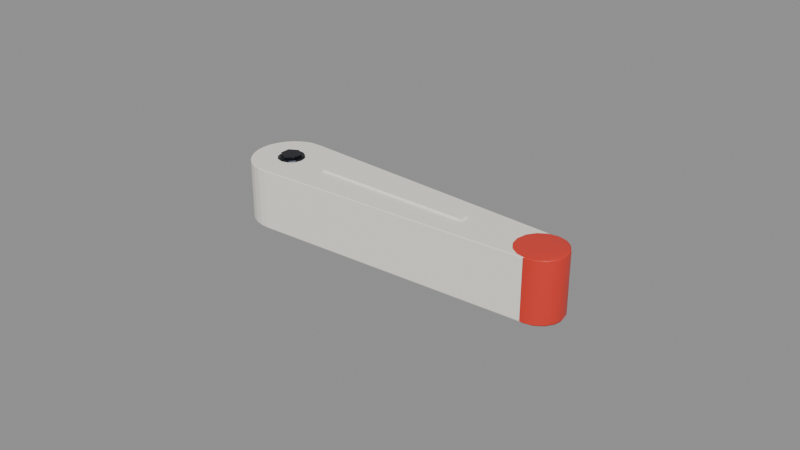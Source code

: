 # Source: Pinball_Flipper.blend  (saved by Blender 4.3.34; exported with 4.5.12 LTS)
import bpy
from mathutils import Matrix  # noqa: F401  (used for matrix-valued properties, if any)

bpy.ops.wm.read_factory_settings(use_empty=True)
scene = bpy.context.scene
scene.name = 'Scene'

# ---- materials (node trees are filled in below, after node groups)
mat_rubber___warm_white = bpy.data.materials.new('Rubber | warm white')
mat_rubber___warm_white.diffuse_color = (0.9387, 0.9131, 0.8228, 1.0)
mat_tip___red_rubber = bpy.data.materials.new('Tip | red rubber')
mat_tip___red_rubber.diffuse_color = (0.7379, 0.03955, 0.02416, 1.0)
mat_pivot___gunmetal = bpy.data.materials.new('Pivot | gunmetal')
mat_pivot___gunmetal.diffuse_color = (0.02956, 0.03434, 0.04519, 1.0)

# ---- material node trees
mat_rubber___warm_white.use_nodes = True; mat_rubber___warm_white.node_tree.nodes.clear()
_N = mat_rubber___warm_white.node_tree.nodes; _L = mat_rubber___warm_white.node_tree.links
n0 = _N.new('ShaderNodeBsdfPrincipled'); n0.name = 'Principled BSDF'; n0.location = (10, 300)
n0.inputs[0].default_value = (0.9387, 0.9131, 0.8228, 1.0)
n0.inputs[2].default_value = 0.48
n1 = _N.new('ShaderNodeOutputMaterial'); n1.name = 'Material Output'; n1.location = (300, 300)
_L.new(n0.outputs[0], n1.inputs[0])
n1.is_active_output = True
mat_tip___red_rubber.use_nodes = True; mat_tip___red_rubber.node_tree.nodes.clear()
_N = mat_tip___red_rubber.node_tree.nodes; _L = mat_tip___red_rubber.node_tree.links
n0 = _N.new('ShaderNodeBsdfPrincipled'); n0.name = 'Principled BSDF'; n0.location = (10, 300)
n0.inputs[0].default_value = (0.7379, 0.03955, 0.02416, 1.0)
n0.inputs[2].default_value = 0.42
n1 = _N.new('ShaderNodeOutputMaterial'); n1.name = 'Material Output'; n1.location = (300, 300)
_L.new(n0.outputs[0], n1.inputs[0])
n1.is_active_output = True
mat_pivot___gunmetal.use_nodes = True; mat_pivot___gunmetal.node_tree.nodes.clear()
_N = mat_pivot___gunmetal.node_tree.nodes; _L = mat_pivot___gunmetal.node_tree.links
n0 = _N.new('ShaderNodeBsdfPrincipled'); n0.name = 'Principled BSDF'; n0.location = (10, 300)
n0.inputs[0].default_value = (0.02956, 0.03434, 0.04519, 1.0)
n0.inputs[1].default_value = 0.8
n0.inputs[2].default_value = 0.25
n1 = _N.new('ShaderNodeOutputMaterial'); n1.name = 'Material Output'; n1.location = (300, 300)
_L.new(n0.outputs[0], n1.inputs[0])
n1.is_active_output = True

# ---- meshes
me_bat_geometry = bpy.data.meshes.new('Bat_Geometry')
me_bat_geometry.from_pydata([(0.0006491, 0.01258, -0.009543), (0.0006489, 0.01233, -0.0098), (-0.002981, 0.01214, -0.0098), (-0.001899, 0.01246, -0.009543), (-0.004156, 0.01185, -0.0098), (-0.004368, 0.01182, -0.009543), (-0.006417, 0.01076, -0.0098), (-0.006659, 0.0107, -0.009543), (-0.008424, 0.00923, -0.0098), (-0.008677, 0.009136, -0.009543), (-0.01009, 0.007325, -0.0098), (-0.01034, 0.007201, -0.009543), (-0.01134, 0.005122, -0.0098), (-0.01158, 0.004971, -0.009543), (-0.01212, 0.002712, -0.0098), (-0.01234, 0.002538, -0.009543), (-0.01239, 0.0001948, -0.0098), (-0.0126, 1.543e-18, -0.009543), (-0.01216, -0.002327, -0.0098), (-0.01234, -0.002538, -0.009543), (-0.01142, -0.00475, -0.0098), (-0.01158, -0.004971, -0.009543), (-0.01021, -0.006974, -0.0098), (-0.01034, -0.007201, -0.009543), (-0.008579, -0.008908, -0.0098), (-0.008677, -0.009136, -0.009543), (-0.006589, -0.01047, -0.0098), (-0.006659, -0.0107, -0.009543), (-0.004325, -0.01161, -0.0098), (-0.004368, -0.01182, -0.009543), (-0.001879, -0.01227, -0.0098), (-0.001899, -0.01246, -0.009543), (0.0006491, -0.01242, -0.0098), (0.0006491, -0.01258, -0.009543), (0.09236, -0.007731, -0.0098), (0.0928, -0.00783, -0.009543), (0.09475, -0.00727, -0.0098), (0.09513, -0.00735, -0.009543), (0.09685, -0.006129, -0.0098), (0.0972, -0.006197, -0.009543), (0.0985, -0.004417, -0.0098), (0.09884, -0.004477, -0.009543), (0.09955, -0.002295, -0.0098), (0.09988, -0.002346, -0.009543), (0.09991, 4.198e-05, -0.0098), (0.1002, 0.0, -0.009543), (0.09955, 0.00238, -0.0098), (0.09988, 0.002346, -0.009543), (0.0985, 0.004504, -0.0098), (0.09884, 0.004477, -0.009543), (0.09686, 0.00622, -0.0098), (0.0972, 0.006197, -0.009543), (0.09477, 0.00737, -0.0098), (0.09513, 0.00735, -0.009543), (0.0928, 0.00783, -0.009543), (0.09406, 0.007507, -0.0098), (0.0006489, 0.01233, 0.0098), (0.0006491, 0.01258, 0.009543), (-0.001899, 0.01246, 0.009543), (-0.002981, 0.01214, 0.0098), (-0.004368, 0.01182, 0.009543), (-0.004156, 0.01185, 0.0098), (-0.006659, 0.0107, 0.009543), (-0.006417, 0.01076, 0.0098), (-0.008677, 0.009136, 0.009543), (-0.008424, 0.00923, 0.0098), (-0.01034, 0.007201, 0.009543), (-0.01009, 0.007325, 0.0098), (-0.01158, 0.004971, 0.009543), (-0.01134, 0.005122, 0.0098), (-0.01234, 0.002538, 0.009543), (-0.01212, 0.002712, 0.0098), (-0.0126, 1.543e-18, 0.009543), (-0.01239, 0.0001948, 0.0098), (-0.01234, -0.002538, 0.009543), (-0.01216, -0.002327, 0.0098), (-0.01158, -0.004971, 0.009543), (-0.01142, -0.00475, 0.0098), (-0.01034, -0.007201, 0.009543), (-0.01021, -0.006974, 0.0098), (-0.008677, -0.009136, 0.009543), (-0.008579, -0.008908, 0.0098), (-0.006659, -0.0107, 0.009543), (-0.006589, -0.01047, 0.0098), (-0.004368, -0.01182, 0.009543), (-0.004325, -0.01161, 0.0098), (-0.001899, -0.01246, 0.009543), (-0.001879, -0.01227, 0.0098), (0.0006491, -0.01258, 0.009543), (0.0006491, -0.01242, 0.0098), (0.0928, -0.00783, 0.009543), (0.09236, -0.007731, 0.0098), (0.09513, -0.00735, 0.009543), (0.09475, -0.00727, 0.0098), (0.0972, -0.006197, 0.009543), (0.09685, -0.006129, 0.0098), (0.09884, -0.004477, 0.009543), (0.0985, -0.004417, 0.0098), (0.09988, -0.002346, 0.009543), (0.09955, -0.002295, 0.0098), (0.1002, 0.0, 0.009543), (0.09991, 4.198e-05, 0.0098), (0.09988, 0.002346, 0.009543), (0.09955, 0.00238, 0.0098), (0.09884, 0.004477, 0.009543), (0.0985, 0.004504, 0.0098), (0.0972, 0.006197, 0.009543), (0.09686, 0.00622, 0.0098), (0.09513, 0.00735, 0.009543), (0.09477, 0.00737, 0.0098), (0.09406, 0.007507, 0.0098), (0.0928, 0.00783, 0.009543), (0.015, 0.0016, 0.009775), (0.067, 0.0016, 0.009775), (0.067, -0.0016, 0.009775), (0.015, -0.0016, 0.009775), (0.015, 0.0016, 0.01043), (0.067, 0.0016, 0.01043), (0.067, -0.0016, 0.01043), (0.015, -0.0016, 0.01043)], [], [(1, 6, 4), (56, 63, 65), (1, 8, 6), (56, 59, 61), (1, 10, 8), (56, 65, 67), (1, 12, 10), (56, 67, 69), (1, 14, 12), (56, 69, 71), (1, 16, 14), (56, 71, 73), (1, 18, 16), (56, 73, 75), (1, 20, 18), (56, 75, 77), (1, 22, 20), (56, 77, 79), (1, 24, 22), (56, 79, 81), (1, 26, 24), (56, 81, 83), (1, 28, 26), (56, 83, 85), (1, 30, 28), (56, 85, 87), (1, 32, 30), (56, 87, 89), (1, 34, 32), (56, 89, 91), (1, 36, 34), (56, 91, 93), (1, 38, 36), (56, 93, 95), (1, 40, 38), (56, 95, 97), (1, 42, 40), (56, 97, 99), (1, 44, 42), (56, 99, 101), (1, 46, 44), (56, 101, 103), (1, 48, 46), (56, 103, 105), (1, 50, 48), (56, 105, 107), (1, 52, 50), (56, 107, 109), (1, 55, 52), (56, 109, 110), (0, 58, 57), (1, 4, 2), (54, 0, 57), (3, 60, 58), (5, 7, 62), (5, 62, 60), (7, 9, 64), (7, 64, 62), (9, 11, 66), (9, 66, 64), (11, 13, 68), (11, 68, 66), (13, 15, 70), (13, 70, 68), (15, 17, 72), (15, 72, 70), (17, 19, 74), (17, 74, 72), (19, 21, 76), (19, 76, 74), (21, 23, 78), (21, 78, 76), (23, 25, 80), (23, 80, 78), (25, 27, 82), (25, 82, 80), (27, 29, 84), (27, 84, 82), (29, 31, 86), (29, 86, 84), (31, 33, 88), (31, 88, 86), (33, 35, 90), (33, 90, 88), (35, 37, 92), (35, 92, 90), (37, 39, 94), (37, 94, 92), (39, 41, 96), (39, 96, 94), (41, 43, 98), (41, 98, 96), (43, 45, 100), (43, 100, 98), (45, 47, 102), (45, 102, 100), (47, 49, 104), (47, 104, 102), (49, 51, 106), (49, 106, 104), (51, 53, 108), (51, 108, 106), (53, 54, 111), (53, 111, 108), (54, 57, 111), (3, 5, 60), (56, 61, 63), (1, 2, 3, 0), (2, 4, 5, 3), (57, 58, 59, 56), (58, 60, 61, 59), (4, 6, 7, 5), (60, 62, 63, 61), (6, 8, 9, 7), (62, 64, 65, 63), (8, 10, 11, 9), (64, 66, 67, 65), (10, 12, 13, 11), (66, 68, 69, 67), (12, 14, 15, 13), (68, 70, 71, 69), (14, 16, 17, 15), (70, 72, 73, 71), (16, 18, 19, 17), (72, 74, 75, 73), (18, 20, 21, 19), (74, 76, 77, 75), (20, 22, 23, 21), (76, 78, 79, 77), (22, 24, 25, 23), (78, 80, 81, 79), (24, 26, 27, 25), (80, 82, 83, 81), (26, 28, 29, 27), (82, 84, 85, 83), (28, 30, 31, 29), (84, 86, 87, 85), (30, 32, 33, 31), (86, 88, 89, 87), (32, 34, 35, 33), (88, 90, 91, 89), (34, 36, 37, 35), (90, 92, 93, 91), (36, 38, 39, 37), (92, 94, 95, 93), (38, 40, 41, 39), (94, 96, 97, 95), (40, 42, 43, 41), (96, 98, 99, 97), (42, 44, 45, 43), (98, 100, 101, 99), (44, 46, 47, 45), (100, 102, 103, 101), (46, 48, 49, 47), (102, 104, 105, 103), (48, 50, 51, 49), (104, 106, 107, 105), (50, 52, 53, 51), (106, 108, 109, 107), (0, 54, 55, 1), (52, 55, 54, 53), (56, 110, 111, 57), (108, 111, 110, 109), (0, 3, 58), (112, 113, 114, 115), (116, 119, 118, 117), (112, 116, 117, 113), (113, 117, 118, 114), (114, 118, 119, 115), (115, 119, 116, 112)])
me_bat_geometry.materials.append(mat_rubber___warm_white)
me_bat_geometry.update()
me_tip = bpy.data.meshes.new('Tip')
me_tip.from_pydata([(0.09979, 0.00306, -0.009596), (0.09941, 0.002904, -0.009996), (0.09728, 0.006087, -0.009996), (0.09805, 0.005655, -0.009596), (0.09566, 0.007189, -0.009996), (0.09546, 0.007388, -0.009596), (0.0927, 0.007798, -0.009996), (0.0924, 0.007997, -0.009596), (0.08972, 0.007229, -0.009996), (0.08934, 0.007388, -0.009596), (0.0872, 0.005565, -0.009996), (0.08675, 0.005655, -0.009596), (0.0855, 0.00306, -0.009996), (0.08501, 0.00306, -0.009596), (0.0849, 9.867e-05, -0.009996), (0.0844, -9.793e-19, -0.009596), (0.08548, -0.002864, -0.009996), (0.08501, -0.00306, -0.009596), (0.08717, -0.005374, -0.009996), (0.08675, -0.005655, -0.009596), (0.08969, -0.007043, -0.009996), (0.08934, -0.007388, -0.009596), (0.09265, -0.007615, -0.009996), (0.0924, -0.007997, -0.009596), (0.09562, -0.007004, -0.009996), (0.09546, -0.007388, -0.009596), (0.09812, -0.005304, -0.009996), (0.09805, -0.005655, -0.009596), (0.09979, -0.002779, -0.009996), (0.09979, -0.00306, -0.009596), (0.1004, 0.0, -0.009596), (0.1002, -0.0008506, -0.009996), (0.09941, 0.002904, 0.009996), (0.09979, 0.00306, 0.009596), (0.09805, 0.005655, 0.009596), (0.09728, 0.006087, 0.009996), (0.09546, 0.007388, 0.009596), (0.09566, 0.007189, 0.009996), (0.0924, 0.007997, 0.009596), (0.0927, 0.007798, 0.009996), (0.08934, 0.007388, 0.009596), (0.08972, 0.007229, 0.009996), (0.08675, 0.005655, 0.009596), (0.0872, 0.005565, 0.009996), (0.08501, 0.00306, 0.009596), (0.0855, 0.00306, 0.009996), (0.0844, -9.793e-19, 0.009596), (0.0849, 9.867e-05, 0.009996), (0.08501, -0.00306, 0.009596), (0.08548, -0.002864, 0.009996), (0.08675, -0.005655, 0.009596), (0.08717, -0.005374, 0.009996), (0.08934, -0.007388, 0.009596), (0.08969, -0.007043, 0.009996), (0.0924, -0.007997, 0.009596), (0.09265, -0.007615, 0.009996), (0.09546, -0.007388, 0.009596), (0.09562, -0.007004, 0.009996), (0.09805, -0.005655, 0.009596), (0.09812, -0.005304, 0.009996), (0.09979, -0.00306, 0.009596), (0.09979, -0.002779, 0.009996), (0.1002, -0.0008506, 0.009996), (0.1004, 0.0, 0.009596)], [], [(1, 6, 4), (32, 39, 41), (1, 8, 6), (32, 35, 37), (1, 10, 8), (32, 41, 43), (1, 12, 10), (32, 43, 45), (1, 14, 12), (32, 45, 47), (1, 16, 14), (32, 47, 49), (1, 18, 16), (32, 49, 51), (1, 20, 18), (32, 51, 53), (1, 22, 20), (32, 53, 55), (1, 24, 22), (32, 55, 57), (1, 26, 24), (32, 57, 59), (1, 28, 26), (32, 59, 61), (1, 31, 28), (32, 61, 62), (0, 34, 33), (1, 4, 2), (30, 0, 33), (3, 36, 34), (5, 7, 38), (5, 38, 36), (7, 9, 40), (7, 40, 38), (9, 11, 42), (9, 42, 40), (11, 13, 44), (11, 44, 42), (13, 15, 46), (13, 46, 44), (15, 17, 48), (15, 48, 46), (17, 19, 50), (17, 50, 48), (19, 21, 52), (19, 52, 50), (21, 23, 54), (21, 54, 52), (23, 25, 56), (23, 56, 54), (25, 27, 58), (25, 58, 56), (27, 29, 60), (27, 60, 58), (29, 30, 63), (29, 63, 60), (30, 33, 63), (3, 5, 36), (32, 37, 39), (1, 2, 3, 0), (2, 4, 5, 3), (33, 34, 35, 32), (34, 36, 37, 35), (4, 6, 7, 5), (36, 38, 39, 37), (6, 8, 9, 7), (38, 40, 41, 39), (8, 10, 11, 9), (40, 42, 43, 41), (10, 12, 13, 11), (42, 44, 45, 43), (12, 14, 15, 13), (44, 46, 47, 45), (14, 16, 17, 15), (46, 48, 49, 47), (16, 18, 19, 17), (48, 50, 51, 49), (18, 20, 21, 19), (50, 52, 53, 51), (20, 22, 23, 21), (52, 54, 55, 53), (22, 24, 25, 23), (54, 56, 57, 55), (24, 26, 27, 25), (56, 58, 59, 57), (26, 28, 29, 27), (58, 60, 61, 59), (0, 30, 31, 1), (28, 31, 30, 29), (32, 62, 63, 33), (60, 63, 62, 61), (0, 3, 34)])
me_tip.polygons.foreach_set('use_smooth', [True] * 92)
me_tip.materials.append(mat_tip___red_rubber)
me_tip.update()
me_tip.normals_split_custom_set([tuple(v) for v in zip(*[iter([0.01383, 0.005776, -0.9999, 0.000447, 0.153, -0.9882, 0.1073, 0.2712, -0.9565, 0.01383, 0.005776, 0.9999, 0.0005142, 0.1529, 0.9882, -0.03725, 0.09073, 0.9952, 0.01383, 0.005776, -0.9999, -0.03725, 0.09073, -0.9952, 0.000447, 0.153, -0.9882, 0.01383, 0.005776, 0.9999, 0.4546, 0.4265, 0.7819, 0.1073, 0.2712, 0.9565, 0.01383, 0.005776, -0.9999, -0.0508, 0.05114, -0.9974, -0.03725, 0.09073, -0.9952, 0.01383, 0.005776, 0.9999, -0.03725, 0.09073, 0.9952, -0.05079, 0.05115, 0.9974, 0.01383, 0.005776, -0.9999, -0.0543, 0.0226, -0.9983, -0.0508, 0.05114, -0.9974, 0.01383, 0.005776, 0.9999, -0.05079, 0.05115, 0.9974, -0.05428, 0.02264, 0.9983, 0.01383, 0.005776, -0.9999, -0.05238, 3.704e-05, -0.9986, -0.0543, 0.0226, -0.9983, 0.01383, 0.005776, 0.9999, -0.05428, 0.02264, 0.9983, -0.05238, 0.000102, 0.9986, 0.01383, 0.005776, -0.9999, -0.04659, -0.01927, -0.9987, -0.05238, 3.704e-05, -0.9986, 0.01383, 0.005776, 0.9999, -0.05238, 0.000102, 0.9986, -0.04658, -0.01929, 0.9987, 0.01383, 0.005776, -0.9999, -0.03699, -0.03709, -0.9986, -0.04659, -0.01927, -0.9987, 0.01383, 0.005776, 0.9999, -0.04658, -0.01929, 0.9987, -0.03697, -0.03711, 0.9986, 0.01383, 0.005776, -0.9999, -0.0224, -0.05438, -0.9983, -0.03699, -0.03709, -0.9986, 0.01383, 0.005776, 0.9999, -0.03697, -0.03711, 0.9986, -0.02237, -0.05439, 0.9983, 0.01383, 0.005776, -0.9999, 0.0002306, -0.07209, -0.9974, -0.0224, -0.05438, -0.9983, 0.01383, 0.005776, 0.9999, -0.02237, -0.05439, 0.9983, 0.0002542, -0.07209, 0.9974, 0.01383, 0.005776, -0.9999, 0.03784, -0.09048, -0.9952, 0.0002306, -0.07209, -0.9974, 0.01383, 0.005776, 0.9999, 0.0002542, -0.07209, 0.9974, 0.03781, -0.0905, 0.9952, 0.01383, 0.005776, -0.9999, 0.1085, -0.1078, -0.9882, 0.03784, -0.09048, -0.9952, 0.01383, 0.005776, 0.9999, 0.03781, -0.0905, 0.9952, 0.1085, -0.1078, 0.9882, 0.01383, 0.005776, -0.9999, 0.2677, -0.1159, -0.9565, 0.1085, -0.1078, -0.9882, 0.01383, 0.005776, 0.9999, 0.1085, -0.1078, 0.9882, 0.2677, -0.1159, 0.9565, 0.01383, 0.005776, -0.9999, 0.623, 0.01987, -0.7819, 0.2677, -0.1159, -0.9565, 0.01383, 0.005776, 0.9999, 0.2677, -0.1159, 0.9565, 0.623, 0.01987, 0.782, 0.899, 0.4369, -0.0298, 0.7516, 0.6594, 0.0171, 0.9461, 0.3224, 0.03057, 0.01383, 0.005776, -0.9999, 0.1073, 0.2712, -0.9565, 0.4546, 0.4265, -0.7819, 0.9977, 0.06523, -0.0171, 0.899, 0.4369, -0.0298, 0.9461, 0.3224, 0.03057, 0.6606, 0.7505, -0.01712, 0.4411, 0.8974, 0.006734, 0.7516, 0.6594, 0.0171, 0.3219, 0.9468, -0.006729, -0.06429, 0.9978, -0.01313, 0.06446, 0.9978, 0.01314, 0.3219, 0.9468, -0.006729, 0.06446, 0.9978, 0.01314, 0.4411, 0.8974, 0.006734, -0.06429, 0.9978, -0.01313, -0.4412, 0.8972, -0.01953, -0.3223, 0.9465, 0.0195, -0.06429, 0.9978, -0.01313, -0.3223, 0.9465, 0.0195, 0.06446, 0.9978, 0.01314, -0.4412, 0.8972, -0.01953, -0.7509, 0.66, -0.0254, -0.6598, 0.751, 0.02536, -0.4412, 0.8972, -0.01953, -0.6598, 0.751, 0.02536, -0.3223, 0.9465, 0.0195, -0.7509, 0.66, -0.0254, -0.9462, 0.3223, -0.03009, -0.8969, 0.4413, 0.03006, -0.7509, 0.66, -0.0254, -0.8969, 0.4413, 0.03006, -0.6598, 0.751, 0.02536, -0.9462, 0.3223, -0.03009, -0.9974, -0.06429, -0.03306, -0.9975, 0.06191, 0.03265, -0.9462, 0.3223, -0.03009, -0.9975, 0.06191, 0.03265, -0.8969, 0.4413, 0.03006, -0.9974, -0.06429, -0.03306, -0.8968, -0.4411, -0.03411, -0.9475, -0.318, 0.0348, -0.9974, -0.06429, -0.03306, -0.9475, -0.318, 0.0348, -0.9975, 0.06191, 0.03265, -0.8968, -0.4411, -0.03411, -0.6597, -0.7508, -0.03306, -0.7507, -0.6598, 0.03307, -0.8968, -0.4411, -0.03411, -0.7507, -0.6598, 0.03307, -0.9475, -0.318, 0.0348, -0.6597, -0.7508, -0.03306, -0.3222, -0.9462, -0.03005, -0.4411, -0.8969, 0.03009, -0.6597, -0.7508, -0.03306, -0.4411, -0.8969, 0.03009, -0.7507, -0.6598, 0.03307, -0.3222, -0.9462, -0.03005, 0.06443, -0.9976, -0.02536, -0.06429, -0.9976, 0.02541, -0.3222, -0.9462, -0.03005, -0.06429, -0.9976, 0.02541, -0.4411, -0.8969, 0.03009, 0.06443, -0.9976, -0.02536, 0.4414, -0.8971, -0.01949, 0.3224, -0.9464, 0.01953, 0.06443, -0.9976, -0.02536, 0.3224, -0.9464, 0.01953, -0.06429, -0.9976, 0.02541, 0.4414, -0.8971, -0.01949, 0.7511, -0.66, -0.01313, 0.6581, -0.7528, 0.01354, 0.4414, -0.8971, -0.01949, 0.6581, -0.7528, 0.01354, 0.3224, -0.9464, 0.01953, 0.7511, -0.66, -0.01313, 0.9465, -0.3226, -0.006729, 0.8971, -0.4419, 0.006733, 0.7511, -0.66, -0.01313, 0.8971, -0.4419, 0.006733, 0.6581, -0.7528, 0.01354, 0.9465, -0.3226, -0.006729, 0.9977, 0.06523, -0.0171, 0.9978, -0.06356, 0.01712, 0.9465, -0.3226, -0.006729, 0.9978, -0.06356, 0.01712, 0.8971, -0.4419, 0.006733, 0.9977, 0.06523, -0.0171, 0.9461, 0.3224, 0.03057, 0.9978, -0.06356, 0.01712, 0.6606, 0.7505, -0.01712, 0.3219, 0.9468, -0.006729, 0.4411, 0.8974, 0.006734, 0.01383, 0.005776, 0.9999, 0.1073, 0.2712, 0.9565, 0.0005142, 0.1529, 0.9882, 0.01383, 0.005776, -0.9999, 0.4546, 0.4265, -0.7819, 0.6606, 0.7505, -0.01712, 0.899, 0.4369, -0.0298, 0.4546, 0.4265, -0.7819, 0.1073, 0.2712, -0.9565, 0.3219, 0.9468, -0.006729, 0.6606, 0.7505, -0.01712, 0.9461, 0.3224, 0.03057, 0.7516, 0.6594, 0.0171, 0.4546, 0.4265, 0.7819, 0.01383, 0.005776, 0.9999, 0.7516, 0.6594, 0.0171, 0.4411, 0.8974, 0.006734, 0.1073, 0.2712, 0.9565, 0.4546, 0.4265, 0.7819, 0.1073, 0.2712, -0.9565, 0.000447, 0.153, -0.9882, -0.06429, 0.9978, -0.01313, 0.3219, 0.9468, -0.006729, 0.4411, 0.8974, 0.006734, 0.06446, 0.9978, 0.01314, 0.0005142, 0.1529, 0.9882, 0.1073, 0.2712, 0.9565, 0.000447, 0.153, -0.9882, -0.03725, 0.09073, -0.9952, -0.4412, 0.8972, -0.01953, -0.06429, 0.9978, -0.01313, 0.06446, 0.9978, 0.01314, -0.3223, 0.9465, 0.0195, -0.03725, 0.09073, 0.9952, 0.0005142, 0.1529, 0.9882, -0.03725, 0.09073, -0.9952, -0.0508, 0.05114, -0.9974, -0.7509, 0.66, -0.0254, -0.4412, 0.8972, -0.01953, -0.3223, 0.9465, 0.0195, -0.6598, 0.751, 0.02536, -0.05079, 0.05115, 0.9974, -0.03725, 0.09073, 0.9952, -0.0508, 0.05114, -0.9974, -0.0543, 0.0226, -0.9983, -0.9462, 0.3223, -0.03009, -0.7509, 0.66, -0.0254, -0.6598, 0.751, 0.02536, -0.8969, 0.4413, 0.03006, -0.05428, 0.02264, 0.9983, -0.05079, 0.05115, 0.9974, -0.0543, 0.0226, -0.9983, -0.05238, 3.704e-05, -0.9986, -0.9974, -0.06429, -0.03306, -0.9462, 0.3223, -0.03009, -0.8969, 0.4413, 0.03006, -0.9975, 0.06191, 0.03265, -0.05238, 0.000102, 0.9986, -0.05428, 0.02264, 0.9983, -0.05238, 3.704e-05, -0.9986, -0.04659, -0.01927, -0.9987, -0.8968, -0.4411, -0.03411, -0.9974, -0.06429, -0.03306, -0.9975, 0.06191, 0.03265, -0.9475, -0.318, 0.0348, -0.04658, -0.01929, 0.9987, -0.05238, 0.000102, 0.9986, -0.04659, -0.01927, -0.9987, -0.03699, -0.03709, -0.9986, -0.6597, -0.7508, -0.03306, -0.8968, -0.4411, -0.03411, -0.9475, -0.318, 0.0348, -0.7507, -0.6598, 0.03307, -0.03697, -0.03711, 0.9986, -0.04658, -0.01929, 0.9987, -0.03699, -0.03709, -0.9986, -0.0224, -0.05438, -0.9983, -0.3222, -0.9462, -0.03005, -0.6597, -0.7508, -0.03306, -0.7507, -0.6598, 0.03307, -0.4411, -0.8969, 0.03009, -0.02237, -0.05439, 0.9983, -0.03697, -0.03711, 0.9986, -0.0224, -0.05438, -0.9983, 0.0002306, -0.07209, -0.9974, 0.06443, -0.9976, -0.02536, -0.3222, -0.9462, -0.03005, -0.4411, -0.8969, 0.03009, -0.06429, -0.9976, 0.02541, 0.0002542, -0.07209, 0.9974, -0.02237, -0.05439, 0.9983, 0.0002306, -0.07209, -0.9974, 0.03784, -0.09048, -0.9952, 0.4414, -0.8971, -0.01949, 0.06443, -0.9976, -0.02536, -0.06429, -0.9976, 0.02541, 0.3224, -0.9464, 0.01953, 0.03781, -0.0905, 0.9952, 0.0002542, -0.07209, 0.9974, 0.03784, -0.09048, -0.9952, 0.1085, -0.1078, -0.9882, 0.7511, -0.66, -0.01313, 0.4414, -0.8971, -0.01949, 0.3224, -0.9464, 0.01953, 0.6581, -0.7528, 0.01354, 0.1085, -0.1078, 0.9882, 0.03781, -0.0905, 0.9952, 0.1085, -0.1078, -0.9882, 0.2677, -0.1159, -0.9565, 0.9465, -0.3226, -0.006729, 0.7511, -0.66, -0.01313, 0.6581, -0.7528, 0.01354, 0.8971, -0.4419, 0.006733, 0.2677, -0.1159, 0.9565, 0.1085, -0.1078, 0.9882, 0.899, 0.4369, -0.0298, 0.9977, 0.06523, -0.0171, 0.623, 0.01987, -0.7819, 0.01383, 0.005776, -0.9999, 0.2677, -0.1159, -0.9565, 0.623, 0.01987, -0.7819, 0.9977, 0.06523, -0.0171, 0.9465, -0.3226, -0.006729, 0.01383, 0.005776, 0.9999, 0.623, 0.01987, 0.782, 0.9978, -0.06356, 0.01712, 0.9461, 0.3224, 0.03057, 0.8971, -0.4419, 0.006733, 0.9978, -0.06356, 0.01712, 0.623, 0.01987, 0.782, 0.2677, -0.1159, 0.9565, 0.899, 0.4369, -0.0298, 0.6606, 0.7505, -0.01712, 0.7516, 0.6594, 0.0171])] * 3)])
me_pin_geometry = bpy.data.meshes.new('Pin_Geometry')
me_pin_geometry.from_pydata([(0.003785, 0.002239, -0.009851), (0.003835, 0.002145, -0.009853), (0.003461, 0.001998, -0.01029), (0.002249, 0.003775, -0.009853), (0.001562, 0.003896, -0.01029), (0.002158, 0.003832, -0.009851), (6.008e-05, 0.004394, -0.009853), (0.0002665, 0.004256, -0.01029), (-4.703e-05, 0.004397, -0.009851), (-0.002145, 0.003835, -0.009853), (-0.001816, 0.003715, -0.01029), (-0.002239, 0.003785, -0.009851), (-0.003775, 0.002249, -0.009853), (-0.003349, 0.002205, -0.01029), (-0.003832, 0.002158, -0.009851), (-0.004394, 6.008e-05, -0.009853), (-0.003917, 0.0001321, -0.01029), (-0.004397, -4.703e-05, -0.009851), (-0.003835, -0.002145, -0.009853), (-0.003365, -0.001943, -0.01029), (-0.003785, -0.002239, -0.009851), (-0.002249, -0.003775, -0.009853), (-0.001844, -0.003458, -0.01029), (-0.002158, -0.003832, -0.009851), (-6.008e-05, -0.004394, -0.009853), (0.0002349, -0.004003, -0.01029), (4.703e-05, -0.004397, -0.009851), (0.002145, -0.003835, -0.009853), (0.002309, -0.003431, -0.01029), (0.002239, -0.003785, -0.009851), (0.003775, -0.002249, -0.009853), (0.003819, -0.001897, -0.01029), (0.003832, -0.002158, -0.009851), (0.004397, 4.703e-05, -0.009851), (0.004394, -6.008e-05, -0.009853), (0.004155, -0.0005951, -0.01029), (0.003775, 0.002249, 0.009853), (0.003461, 0.001998, 0.01029), (0.003832, 0.002158, 0.009851), (0.002239, 0.003785, 0.009851), (0.002145, 0.003835, 0.009853), (0.001562, 0.003896, 0.01029), (4.703e-05, 0.004397, 0.009851), (-6.008e-05, 0.004394, 0.009853), (0.0002665, 0.004256, 0.01029), (-0.002158, 0.003832, 0.009851), (-0.002249, 0.003775, 0.009853), (-0.001816, 0.003715, 0.01029), (-0.003785, 0.002239, 0.009851), (-0.003835, 0.002145, 0.009853), (-0.003349, 0.002205, 0.01029), (-0.004397, 4.703e-05, 0.009851), (-0.004394, -6.008e-05, 0.009853), (-0.003917, 0.0001321, 0.01029), (-0.003832, -0.002158, 0.009851), (-0.003775, -0.002249, 0.009853), (-0.003365, -0.001943, 0.01029), (-0.002239, -0.003785, 0.009851), (-0.002145, -0.003835, 0.009853), (-0.001844, -0.003458, 0.01029), (-4.703e-05, -0.004397, 0.009851), (6.008e-05, -0.004394, 0.009853), (0.0002349, -0.004003, 0.01029), (0.002158, -0.003832, 0.009851), (0.002249, -0.003775, 0.009853), (0.002309, -0.003431, 0.01029), (0.003785, -0.002239, 0.009851), (0.003835, -0.002145, 0.009853), (0.003819, -0.001897, 0.01029), (0.004394, 6.008e-05, 0.009853), (0.004155, -0.0005951, 0.01029), (0.004397, -4.703e-05, 0.009851), (0.0, 0.0033, 0.0102), (-0.002858, 0.00165, 0.0102), (-0.002858, -0.00165, 0.0102), (-4.041e-19, -0.0033, 0.0102), (0.002858, -0.00165, 0.0102), (0.002858, 0.00165, 0.0102), (0.0, 0.0033, 0.0111), (-0.002858, 0.00165, 0.0111), (-0.002858, -0.00165, 0.0111), (-4.041e-19, -0.0033, 0.0111), (0.002858, -0.00165, 0.0111), (0.002858, 0.00165, 0.0111)], [], [(2, 10, 7), (37, 47, 50), (2, 13, 10), (37, 41, 44), (2, 16, 13), (37, 50, 53), (2, 19, 16), (37, 53, 56), (2, 22, 19), (37, 56, 59), (2, 25, 22), (37, 59, 62), (2, 28, 25), (37, 62, 65), (2, 31, 28), (37, 65, 68), (2, 35, 31), (37, 68, 70), (0, 39, 36), (2, 7, 4), (33, 1, 38), (5, 42, 40), (8, 9, 45), (8, 45, 43), (11, 12, 48), (11, 48, 46), (14, 15, 51), (14, 51, 49), (17, 18, 54), (17, 54, 52), (20, 21, 57), (20, 57, 55), (23, 24, 60), (23, 60, 58), (26, 27, 63), (26, 63, 61), (29, 30, 66), (29, 66, 64), (32, 34, 71), (32, 71, 67), (33, 38, 69), (5, 6, 42), (37, 44, 47), (0, 1, 2), (3, 4, 5), (6, 7, 8), (9, 10, 11), (12, 13, 14), (15, 16, 17), (18, 19, 20), (21, 22, 23), (24, 25, 26), (27, 28, 29), (30, 31, 32), (33, 34, 35), (36, 37, 38), (39, 40, 41), (42, 43, 44), (45, 46, 47), (48, 49, 50), (51, 52, 53), (54, 55, 56), (57, 58, 59), (60, 61, 62), (63, 64, 65), (66, 67, 68), (69, 70, 71), (2, 4, 3, 0), (4, 7, 6, 5), (36, 39, 41, 37), (40, 42, 44, 41), (7, 10, 9, 8), (43, 45, 47, 44), (10, 13, 12, 11), (46, 48, 50, 47), (13, 16, 15, 14), (49, 51, 53, 50), (16, 19, 18, 17), (52, 54, 56, 53), (19, 22, 21, 20), (55, 57, 59, 56), (22, 25, 24, 23), (58, 60, 62, 59), (25, 28, 27, 26), (61, 63, 65, 62), (28, 31, 30, 29), (64, 66, 68, 65), (1, 33, 35, 2), (31, 35, 34, 32), (37, 70, 69, 38), (67, 71, 70, 68), (5, 40, 39, 3), (0, 36, 38, 1), (8, 43, 42, 6), (11, 46, 45, 9), (14, 49, 48, 12), (17, 52, 51, 15), (20, 55, 54, 18), (23, 58, 57, 21), (26, 61, 60, 24), (29, 64, 63, 27), (32, 67, 66, 30), (33, 69, 71, 34), (0, 3, 39), (77, 76, 75, 74, 73, 72), (78, 79, 80, 81, 82, 83), (72, 73, 79, 78), (73, 74, 80, 79), (74, 75, 81, 80), (75, 76, 82, 81), (76, 77, 83, 82), (77, 72, 78, 83)])
me_pin_geometry.materials.append(mat_pivot___gunmetal)
me_pin_geometry.update()

# ---- objects
ob_bat = bpy.data.objects.new('Bat', me_bat_geometry)
ob_tip = bpy.data.objects.new('Tip', me_tip)
ob_pin = bpy.data.objects.new('Pin', me_pin_geometry)

# ---- transforms, parenting, visibility, modifiers, constraints
ob_bat.location = (0.0, 0.0, 0.0)
ob_bat.rotation_mode = 'QUATERNION'
ob_bat.rotation_quaternion = (1.0, 0.0, 0.0, 0.0)
ob_tip.location = (0.0, 0.0, 0.0)
ob_tip.rotation_mode = 'QUATERNION'
ob_tip.rotation_quaternion = (1.0, 0.0, 0.0, 0.0)
ob_pin.location = (0.0, 0.0, 0.0)
ob_pin.rotation_mode = 'QUATERNION'
ob_pin.rotation_quaternion = (1.0, 0.0, 0.0, 0.0)

# ---- collection membership
scene.collection.objects.link(ob_bat)
scene.collection.objects.link(ob_tip)
scene.collection.objects.link(ob_pin)

# ---- scene / render settings (as saved in the file)
scene.frame_start = 1; scene.frame_end = 250; scene.frame_set(1)
scene.render.engine = 'BLENDER_EEVEE_NEXT'
bpy.context.view_layer.update()

# ---- added for rendering (the .blend has no active camera and no usable light): camera, sun + grey world if the file has none
cam_auto = bpy.data.cameras.new('AutoCamera')
cam_auto.lens = 50.0
cam_auto.sensor_width = 36.0
cam_auto.clip_end = 1000.0
ob_auto_camera = bpy.data.objects.new('AutoCamera', cam_auto)
scene.collection.objects.link(ob_auto_camera)
ob_auto_camera.location = (0.228943, -0.222054, 0.148441)
ob_auto_camera.rotation_euler = (1.09748, -7.21219e-08, 0.694738)
scene.camera = ob_auto_camera
light_auto_sun = bpy.data.lights.new('AutoSun', 'SUN')
light_auto_sun.energy = 3.0
light_auto_sun.angle = 0.0523599
ob_auto_sun = bpy.data.objects.new('AutoSun', light_auto_sun)
scene.collection.objects.link(ob_auto_sun)
ob_auto_sun.rotation_euler = (0.872665, 0.174533, 0.523599)
if scene.world is None:
    world_auto = bpy.data.worlds.new('AutoWorld')
    world_auto.color = (0.3, 0.3, 0.3)
    scene.world = world_auto
bpy.context.view_layer.update()
